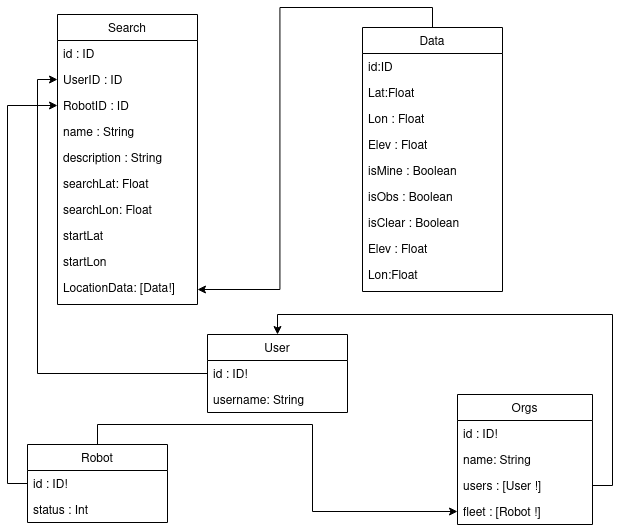

The diagram above was exported from draw.io. Its source (the exported page's mxGraphModel, read from the mxfile embedded in the PNG):
<mxGraphModel dx="1077" dy="564" grid="1" gridSize="10" guides="1" tooltips="1" connect="1" arrows="1" fold="1" page="1" pageScale="1" pageWidth="850" pageHeight="1100" math="0" shadow="0">
  <root>
    <mxCell id="0" />
    <mxCell id="1" parent="0" />
    <mxCell id="i5Pb_BIA1CTJN0xz6vjd-1" value="Orgs" style="swimlane;fontStyle=0;childLayout=stackLayout;horizontal=1;startSize=26;horizontalStack=0;resizeParent=1;resizeParentMax=0;resizeLast=0;collapsible=1;marginBottom=0;" vertex="1" parent="1">
      <mxGeometry x="590" y="400" width="135" height="130" as="geometry" />
    </mxCell>
    <mxCell id="i5Pb_BIA1CTJN0xz6vjd-2" value="id : ID!" style="text;strokeColor=none;fillColor=none;align=left;verticalAlign=top;spacingLeft=4;spacingRight=4;overflow=hidden;rotatable=0;points=[[0,0.5],[1,0.5]];portConstraint=eastwest;" vertex="1" parent="i5Pb_BIA1CTJN0xz6vjd-1">
      <mxGeometry y="26" width="135" height="26" as="geometry" />
    </mxCell>
    <mxCell id="i5Pb_BIA1CTJN0xz6vjd-3" value="name: String" style="text;strokeColor=none;fillColor=none;align=left;verticalAlign=top;spacingLeft=4;spacingRight=4;overflow=hidden;rotatable=0;points=[[0,0.5],[1,0.5]];portConstraint=eastwest;" vertex="1" parent="i5Pb_BIA1CTJN0xz6vjd-1">
      <mxGeometry y="52" width="135" height="26" as="geometry" />
    </mxCell>
    <mxCell id="i5Pb_BIA1CTJN0xz6vjd-51" value="users : [User !]" style="text;strokeColor=none;fillColor=none;align=left;verticalAlign=top;spacingLeft=4;spacingRight=4;overflow=hidden;rotatable=0;points=[[0,0.5],[1,0.5]];portConstraint=eastwest;" vertex="1" parent="i5Pb_BIA1CTJN0xz6vjd-1">
      <mxGeometry y="78" width="135" height="26" as="geometry" />
    </mxCell>
    <mxCell id="i5Pb_BIA1CTJN0xz6vjd-4" value="fleet : [Robot !]" style="text;strokeColor=none;fillColor=none;align=left;verticalAlign=top;spacingLeft=4;spacingRight=4;overflow=hidden;rotatable=0;points=[[0,0.5],[1,0.5]];portConstraint=eastwest;" vertex="1" parent="i5Pb_BIA1CTJN0xz6vjd-1">
      <mxGeometry y="104" width="135" height="26" as="geometry" />
    </mxCell>
    <mxCell id="i5Pb_BIA1CTJN0xz6vjd-5" value="Search" style="swimlane;fontStyle=0;childLayout=stackLayout;horizontal=1;startSize=26;horizontalStack=0;resizeParent=1;resizeParentMax=0;resizeLast=0;collapsible=1;marginBottom=0;" vertex="1" parent="1">
      <mxGeometry x="190" y="20" width="140" height="290" as="geometry">
        <mxRectangle x="190" y="20" width="70" height="26" as="alternateBounds" />
      </mxGeometry>
    </mxCell>
    <mxCell id="i5Pb_BIA1CTJN0xz6vjd-6" value="id : ID" style="text;strokeColor=none;fillColor=none;align=left;verticalAlign=top;spacingLeft=4;spacingRight=4;overflow=hidden;rotatable=0;points=[[0,0.5],[1,0.5]];portConstraint=eastwest;" vertex="1" parent="i5Pb_BIA1CTJN0xz6vjd-5">
      <mxGeometry y="26" width="140" height="26" as="geometry" />
    </mxCell>
    <mxCell id="i5Pb_BIA1CTJN0xz6vjd-8" value="UserID : ID&#10;" style="text;strokeColor=none;fillColor=none;align=left;verticalAlign=top;spacingLeft=4;spacingRight=4;overflow=hidden;rotatable=0;points=[[0,0.5],[1,0.5]];portConstraint=eastwest;" vertex="1" parent="i5Pb_BIA1CTJN0xz6vjd-5">
      <mxGeometry y="52" width="140" height="26" as="geometry" />
    </mxCell>
    <mxCell id="i5Pb_BIA1CTJN0xz6vjd-31" value="RobotID : ID&#10;" style="text;strokeColor=none;fillColor=none;align=left;verticalAlign=top;spacingLeft=4;spacingRight=4;overflow=hidden;rotatable=0;points=[[0,0.5],[1,0.5]];portConstraint=eastwest;" vertex="1" parent="i5Pb_BIA1CTJN0xz6vjd-5">
      <mxGeometry y="78" width="140" height="26" as="geometry" />
    </mxCell>
    <mxCell id="i5Pb_BIA1CTJN0xz6vjd-32" value="name : String" style="text;strokeColor=none;fillColor=none;align=left;verticalAlign=top;spacingLeft=4;spacingRight=4;overflow=hidden;rotatable=0;points=[[0,0.5],[1,0.5]];portConstraint=eastwest;" vertex="1" parent="i5Pb_BIA1CTJN0xz6vjd-5">
      <mxGeometry y="104" width="140" height="26" as="geometry" />
    </mxCell>
    <mxCell id="i5Pb_BIA1CTJN0xz6vjd-33" value="description : String" style="text;strokeColor=none;fillColor=none;align=left;verticalAlign=top;spacingLeft=4;spacingRight=4;overflow=hidden;rotatable=0;points=[[0,0.5],[1,0.5]];portConstraint=eastwest;" vertex="1" parent="i5Pb_BIA1CTJN0xz6vjd-5">
      <mxGeometry y="130" width="140" height="26" as="geometry" />
    </mxCell>
    <mxCell id="i5Pb_BIA1CTJN0xz6vjd-34" value="searchLat: Float" style="text;strokeColor=none;fillColor=none;align=left;verticalAlign=top;spacingLeft=4;spacingRight=4;overflow=hidden;rotatable=0;points=[[0,0.5],[1,0.5]];portConstraint=eastwest;" vertex="1" parent="i5Pb_BIA1CTJN0xz6vjd-5">
      <mxGeometry y="156" width="140" height="26" as="geometry" />
    </mxCell>
    <mxCell id="i5Pb_BIA1CTJN0xz6vjd-35" value="searchLon: Float" style="text;strokeColor=none;fillColor=none;align=left;verticalAlign=top;spacingLeft=4;spacingRight=4;overflow=hidden;rotatable=0;points=[[0,0.5],[1,0.5]];portConstraint=eastwest;" vertex="1" parent="i5Pb_BIA1CTJN0xz6vjd-5">
      <mxGeometry y="182" width="140" height="26" as="geometry" />
    </mxCell>
    <mxCell id="i5Pb_BIA1CTJN0xz6vjd-36" value="startLat" style="text;strokeColor=none;fillColor=none;align=left;verticalAlign=top;spacingLeft=4;spacingRight=4;overflow=hidden;rotatable=0;points=[[0,0.5],[1,0.5]];portConstraint=eastwest;" vertex="1" parent="i5Pb_BIA1CTJN0xz6vjd-5">
      <mxGeometry y="208" width="140" height="26" as="geometry" />
    </mxCell>
    <mxCell id="i5Pb_BIA1CTJN0xz6vjd-37" value="startLon" style="text;strokeColor=none;fillColor=none;align=left;verticalAlign=top;spacingLeft=4;spacingRight=4;overflow=hidden;rotatable=0;points=[[0,0.5],[1,0.5]];portConstraint=eastwest;" vertex="1" parent="i5Pb_BIA1CTJN0xz6vjd-5">
      <mxGeometry y="234" width="140" height="26" as="geometry" />
    </mxCell>
    <mxCell id="i5Pb_BIA1CTJN0xz6vjd-7" value="LocationData: [Data!]" style="text;strokeColor=none;fillColor=none;align=left;verticalAlign=top;spacingLeft=4;spacingRight=4;overflow=hidden;rotatable=0;points=[[0,0.5],[1,0.5]];portConstraint=eastwest;" vertex="1" parent="i5Pb_BIA1CTJN0xz6vjd-5">
      <mxGeometry y="260" width="140" height="30" as="geometry" />
    </mxCell>
    <mxCell id="i5Pb_BIA1CTJN0xz6vjd-46" style="edgeStyle=orthogonalEdgeStyle;rounded=0;orthogonalLoop=1;jettySize=auto;html=1;exitX=0.5;exitY=0;exitDx=0;exitDy=0;entryX=0;entryY=0.5;entryDx=0;entryDy=0;" edge="1" parent="1" source="i5Pb_BIA1CTJN0xz6vjd-17" target="i5Pb_BIA1CTJN0xz6vjd-4">
      <mxGeometry relative="1" as="geometry" />
    </mxCell>
    <mxCell id="i5Pb_BIA1CTJN0xz6vjd-17" value="Robot" style="swimlane;fontStyle=0;childLayout=stackLayout;horizontal=1;startSize=26;horizontalStack=0;resizeParent=1;resizeParentMax=0;resizeLast=0;collapsible=1;marginBottom=0;" vertex="1" parent="1">
      <mxGeometry x="160" y="450" width="140" height="78" as="geometry" />
    </mxCell>
    <mxCell id="i5Pb_BIA1CTJN0xz6vjd-18" value="id : ID!" style="text;strokeColor=none;fillColor=none;align=left;verticalAlign=top;spacingLeft=4;spacingRight=4;overflow=hidden;rotatable=0;points=[[0,0.5],[1,0.5]];portConstraint=eastwest;" vertex="1" parent="i5Pb_BIA1CTJN0xz6vjd-17">
      <mxGeometry y="26" width="140" height="26" as="geometry" />
    </mxCell>
    <mxCell id="i5Pb_BIA1CTJN0xz6vjd-19" value="status : Int" style="text;strokeColor=none;fillColor=none;align=left;verticalAlign=top;spacingLeft=4;spacingRight=4;overflow=hidden;rotatable=0;points=[[0,0.5],[1,0.5]];portConstraint=eastwest;" vertex="1" parent="i5Pb_BIA1CTJN0xz6vjd-17">
      <mxGeometry y="52" width="140" height="26" as="geometry" />
    </mxCell>
    <mxCell id="i5Pb_BIA1CTJN0xz6vjd-38" style="edgeStyle=orthogonalEdgeStyle;rounded=0;orthogonalLoop=1;jettySize=auto;html=1;exitX=0.5;exitY=0;exitDx=0;exitDy=0;entryX=1;entryY=0.5;entryDx=0;entryDy=0;" edge="1" parent="1" source="i5Pb_BIA1CTJN0xz6vjd-21" target="i5Pb_BIA1CTJN0xz6vjd-7">
      <mxGeometry relative="1" as="geometry" />
    </mxCell>
    <mxCell id="i5Pb_BIA1CTJN0xz6vjd-21" value="Data" style="swimlane;fontStyle=0;childLayout=stackLayout;horizontal=1;startSize=26;horizontalStack=0;resizeParent=1;resizeParentMax=0;resizeLast=0;collapsible=1;marginBottom=0;" vertex="1" parent="1">
      <mxGeometry x="495" y="33" width="140" height="264" as="geometry" />
    </mxCell>
    <mxCell id="i5Pb_BIA1CTJN0xz6vjd-22" value="id:ID" style="text;strokeColor=none;fillColor=none;align=left;verticalAlign=top;spacingLeft=4;spacingRight=4;overflow=hidden;rotatable=0;points=[[0,0.5],[1,0.5]];portConstraint=eastwest;" vertex="1" parent="i5Pb_BIA1CTJN0xz6vjd-21">
      <mxGeometry y="26" width="140" height="26" as="geometry" />
    </mxCell>
    <mxCell id="i5Pb_BIA1CTJN0xz6vjd-39" value="Lat:Float" style="text;strokeColor=none;fillColor=none;align=left;verticalAlign=top;spacingLeft=4;spacingRight=4;overflow=hidden;rotatable=0;points=[[0,0.5],[1,0.5]];portConstraint=eastwest;" vertex="1" parent="i5Pb_BIA1CTJN0xz6vjd-21">
      <mxGeometry y="52" width="140" height="26" as="geometry" />
    </mxCell>
    <mxCell id="i5Pb_BIA1CTJN0xz6vjd-40" value="Lon : Float" style="text;strokeColor=none;fillColor=none;align=left;verticalAlign=top;spacingLeft=4;spacingRight=4;overflow=hidden;rotatable=0;points=[[0,0.5],[1,0.5]];portConstraint=eastwest;" vertex="1" parent="i5Pb_BIA1CTJN0xz6vjd-21">
      <mxGeometry y="78" width="140" height="26" as="geometry" />
    </mxCell>
    <mxCell id="i5Pb_BIA1CTJN0xz6vjd-41" value="Elev : Float" style="text;strokeColor=none;fillColor=none;align=left;verticalAlign=top;spacingLeft=4;spacingRight=4;overflow=hidden;rotatable=0;points=[[0,0.5],[1,0.5]];portConstraint=eastwest;" vertex="1" parent="i5Pb_BIA1CTJN0xz6vjd-21">
      <mxGeometry y="104" width="140" height="26" as="geometry" />
    </mxCell>
    <mxCell id="i5Pb_BIA1CTJN0xz6vjd-42" value="isMine : Boolean" style="text;strokeColor=none;fillColor=none;align=left;verticalAlign=top;spacingLeft=4;spacingRight=4;overflow=hidden;rotatable=0;points=[[0,0.5],[1,0.5]];portConstraint=eastwest;" vertex="1" parent="i5Pb_BIA1CTJN0xz6vjd-21">
      <mxGeometry y="130" width="140" height="26" as="geometry" />
    </mxCell>
    <mxCell id="i5Pb_BIA1CTJN0xz6vjd-43" value="isObs : Boolean" style="text;strokeColor=none;fillColor=none;align=left;verticalAlign=top;spacingLeft=4;spacingRight=4;overflow=hidden;rotatable=0;points=[[0,0.5],[1,0.5]];portConstraint=eastwest;" vertex="1" parent="i5Pb_BIA1CTJN0xz6vjd-21">
      <mxGeometry y="156" width="140" height="26" as="geometry" />
    </mxCell>
    <mxCell id="i5Pb_BIA1CTJN0xz6vjd-44" value="isClear : Boolean" style="text;strokeColor=none;fillColor=none;align=left;verticalAlign=top;spacingLeft=4;spacingRight=4;overflow=hidden;rotatable=0;points=[[0,0.5],[1,0.5]];portConstraint=eastwest;" vertex="1" parent="i5Pb_BIA1CTJN0xz6vjd-21">
      <mxGeometry y="182" width="140" height="26" as="geometry" />
    </mxCell>
    <mxCell id="i5Pb_BIA1CTJN0xz6vjd-45" value="Elev : Float" style="text;strokeColor=none;fillColor=none;align=left;verticalAlign=top;spacingLeft=4;spacingRight=4;overflow=hidden;rotatable=0;points=[[0,0.5],[1,0.5]];portConstraint=eastwest;" vertex="1" parent="i5Pb_BIA1CTJN0xz6vjd-21">
      <mxGeometry y="208" width="140" height="26" as="geometry" />
    </mxCell>
    <mxCell id="i5Pb_BIA1CTJN0xz6vjd-24" value="Lon:Float" style="text;strokeColor=none;fillColor=none;align=left;verticalAlign=top;spacingLeft=4;spacingRight=4;overflow=hidden;rotatable=0;points=[[0,0.5],[1,0.5]];portConstraint=eastwest;" vertex="1" parent="i5Pb_BIA1CTJN0xz6vjd-21">
      <mxGeometry y="234" width="140" height="30" as="geometry" />
    </mxCell>
    <mxCell id="i5Pb_BIA1CTJN0xz6vjd-48" value="User" style="swimlane;fontStyle=0;childLayout=stackLayout;horizontal=1;startSize=26;horizontalStack=0;resizeParent=1;resizeParentMax=0;resizeLast=0;collapsible=1;marginBottom=0;" vertex="1" parent="1">
      <mxGeometry x="340" y="340" width="140" height="78" as="geometry" />
    </mxCell>
    <mxCell id="i5Pb_BIA1CTJN0xz6vjd-49" value="id : ID!" style="text;strokeColor=none;fillColor=none;align=left;verticalAlign=top;spacingLeft=4;spacingRight=4;overflow=hidden;rotatable=0;points=[[0,0.5],[1,0.5]];portConstraint=eastwest;" vertex="1" parent="i5Pb_BIA1CTJN0xz6vjd-48">
      <mxGeometry y="26" width="140" height="26" as="geometry" />
    </mxCell>
    <mxCell id="i5Pb_BIA1CTJN0xz6vjd-50" value="username: String" style="text;strokeColor=none;fillColor=none;align=left;verticalAlign=top;spacingLeft=4;spacingRight=4;overflow=hidden;rotatable=0;points=[[0,0.5],[1,0.5]];portConstraint=eastwest;" vertex="1" parent="i5Pb_BIA1CTJN0xz6vjd-48">
      <mxGeometry y="52" width="140" height="26" as="geometry" />
    </mxCell>
    <mxCell id="i5Pb_BIA1CTJN0xz6vjd-52" style="edgeStyle=orthogonalEdgeStyle;rounded=0;orthogonalLoop=1;jettySize=auto;html=1;exitX=1;exitY=0.5;exitDx=0;exitDy=0;entryX=0.5;entryY=0;entryDx=0;entryDy=0;" edge="1" parent="1" source="i5Pb_BIA1CTJN0xz6vjd-51" target="i5Pb_BIA1CTJN0xz6vjd-48">
      <mxGeometry relative="1" as="geometry" />
    </mxCell>
    <mxCell id="i5Pb_BIA1CTJN0xz6vjd-55" style="edgeStyle=orthogonalEdgeStyle;rounded=0;orthogonalLoop=1;jettySize=auto;html=1;exitX=0;exitY=0.5;exitDx=0;exitDy=0;entryX=0;entryY=0.5;entryDx=0;entryDy=0;" edge="1" parent="1" source="i5Pb_BIA1CTJN0xz6vjd-49" target="i5Pb_BIA1CTJN0xz6vjd-8">
      <mxGeometry relative="1" as="geometry" />
    </mxCell>
    <mxCell id="i5Pb_BIA1CTJN0xz6vjd-56" style="edgeStyle=orthogonalEdgeStyle;rounded=0;orthogonalLoop=1;jettySize=auto;html=1;exitX=0;exitY=0.5;exitDx=0;exitDy=0;entryX=0;entryY=0.5;entryDx=0;entryDy=0;" edge="1" parent="1" source="i5Pb_BIA1CTJN0xz6vjd-18" target="i5Pb_BIA1CTJN0xz6vjd-31">
      <mxGeometry relative="1" as="geometry" />
    </mxCell>
  </root>
</mxGraphModel>